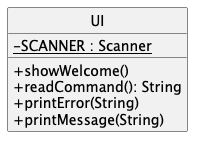

The diagram above was rendered by PlantUML. Its source (embedded in the PNG):
@startuml
hide circle
skinparam classAttributeIconSize 0
    class UI {
        -SCANNER {static}: Scanner
        +showWelcome()
        +readCommand(): String
        +printError(String)
        +printMessage(String)
    }
@enduml